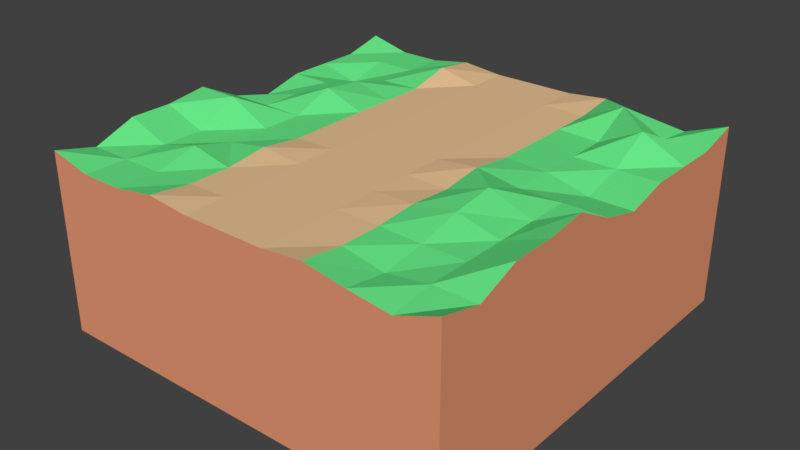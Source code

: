 # Source: RoadVertical.blend  (saved by Blender 2.79.0; exported with 4.5.12 LTS)
import bpy
from mathutils import Matrix  # noqa: F401  (used for matrix-valued properties, if any)

bpy.ops.wm.read_factory_settings(use_empty=True)
scene = bpy.context.scene
scene.name = 'Scene'

# ---- collections
col_collection_1 = bpy.data.collections.new('Collection 1'); scene.collection.children.link(col_collection_1)

# ---- materials (node trees are filled in below, after node groups)
mat_dirt = bpy.data.materials.new('Dirt')
mat_dirt.alpha_threshold = 0.0
mat_dirt.use_transparent_shadow = False
mat_dirt.diffuse_color = (0.8, 0.3136, 0.1703, 1.0)
mat_dirt.roughness = 0.5
mat_dirt.line_color = (0.0, 0.0, 0.0, 1.0)
mat_grassblades = bpy.data.materials.new('GrassBlades')
mat_grassblades.alpha_threshold = 0.0
mat_grassblades.use_transparent_shadow = False
mat_grassblades.diffuse_color = (0.1371, 0.8, 0.2439, 1.0)
mat_grassblades.roughness = 0.5
mat_road = bpy.data.materials.new('Road')
mat_road.alpha_threshold = 0.0
mat_road.use_transparent_shadow = False
mat_road.diffuse_color = (0.8, 0.5352, 0.2923, 1.0)
mat_road.roughness = 0.5

# ---- material node trees

# ---- world
world_world = bpy.data.worlds.new('World'); scene.world = world_world
world_world.color = (0.05088, 0.05088, 0.05088)
world_world.use_sun_shadow = False
world_world.sun_shadow_jitter_overblur = 0.0
world_world.cycles.sampling_method = 'MANUAL'

# ---- meshes
me_cube = bpy.data.meshes.new('Cube')
me_cube.from_pydata([(1.0, 1.0, -3.0), (1.0, -1.0, -3.0), (-1.0, -1.0, -3.0), (-1.0, 1.0, -3.0), (1.0, 1.0, 1.325), (1.0, -1.0, 1.325), (-1.0, -1.0, 1.325), (-1.0, 1.0, 1.325), (1.0, 0.8, 1.075), (1.0, 0.6, 1.075), (1.0, 0.4, 1.075), (1.0, 0.2, 0.8254), (1.0, -5.662e-07, 1.075), (1.0, -0.2, 1.575), (1.0, -0.4, 1.45), (1.0, -0.6, 1.45), (1.0, -0.8, 1.075), (0.8, 1.0, 0.9493), (0.6, 1.0, 1.075), (0.4, 1.0, 1.234), (0.2, 1.0, 1.134), (2.384e-07, 1.0, 1.134), (-0.2, 1.0, 1.134), (-0.4, 1.0, 1.234), (-0.6, 1.0, 1.075), (-0.8, 1.0, 1.075), (0.8, -1.0, 0.9493), (0.6, -1.0, 1.075), (0.4, -1.0, 1.234), (0.2, -1.0, 1.134), (-5.364e-07, -1.0, 1.134), (-0.2, -1.0, 1.134), (-0.4, -1.0, 1.234), (-0.6, -1.0, 1.075), (-0.8, -1.0, 1.075), (-1.0, -0.8, 1.075), (-1.0, -0.6, 1.45), (-1.0, -0.4, 1.45), (-1.0, -0.2, 1.575), (-1.0, 2.235e-07, 1.075), (-1.0, 0.2, 0.8254), (-1.0, 0.4, 1.075), (-1.0, 0.6, 1.075), (-1.0, 0.8, 1.075), (0.8, 0.8, 1.075), (0.8, 0.6, 1.575), (0.8, 0.4, 1.075), (0.8, 0.2, 0.8254), (0.8, -4.768e-07, 1.075), (0.8, -0.2, 1.075), (0.8, -0.4, 1.075), (0.8, -0.6, 1.075), (0.8, -0.8, 1.075), (0.6, 0.8, 1.575), (0.6, 0.6, 1.075), (0.6, 0.4, 1.075), (0.6, 0.2, 1.075), (0.6, -3.725e-07, 1.075), (0.6, -0.2, 1.45), (0.6, -0.4, 1.325), (0.6, -0.6, 1.075), (0.6, -0.8, 0.9236), (0.4, 0.8, 1.109), (0.4, 0.6, 1.109), (0.4, 0.4, 1.109), (0.4, 0.2, 1.109), (0.4, -2.98e-07, 1.234), (0.4, -0.2, 1.109), (0.4, -0.4, 1.18), (0.4, -0.6, 1.109), (0.4, -0.8, 1.109), (0.2, 0.8, 1.134), (0.2, 0.6, 1.134), (0.2, 0.4, 1.134), (0.2, 0.2, 1.134), (0.2, -2.235e-07, 1.134), (0.2, -0.2, 1.134), (0.2, -0.4, 1.134), (0.2, -0.6, 1.134), (0.2, -0.8, 1.134), (1.609e-07, 0.8, 1.134), (8.345e-08, 0.6, 1.134), (5.96e-09, 0.4, 1.134), (-7.153e-08, 0.2, 1.134), (-1.49e-07, -1.639e-07, 1.134), (-2.265e-07, -0.2, 1.134), (-3.04e-07, -0.4, 1.134), (-3.815e-07, -0.6, 1.134), (-4.59e-07, -0.8, 1.134), (-0.2, 0.8, 1.134), (-0.2, 0.6, 1.134), (-0.2, 0.4, 1.134), (-0.2, 0.2, 1.134), (-0.2, -1.043e-07, 1.134), (-0.2, -0.2, 1.134), (-0.2, -0.4, 1.134), (-0.2, -0.6, 1.134), (-0.2, -0.8, 1.134), (-0.4, 0.8, 1.359), (-0.4, 0.6, 1.109), (-0.4, 0.4, 1.109), (-0.4, 0.2, 1.109), (-0.4, -4.47e-08, 1.109), (-0.4, -0.2, 1.109), (-0.4, -0.4, 1.234), (-0.4, -0.6, 1.109), (-0.4, -0.8, 1.109), (-0.6, 0.8, 1.075), (-0.6, 0.6, 1.075), (-0.6, 0.4, 1.325), (-0.6, 0.2, 1.45), (-0.6, 1.49e-08, 1.075), (-0.6, -0.2, 1.075), (-0.6, -0.4, 1.075), (-0.6, -0.6, 1.325), (-0.6, -0.8, 1.075), (-0.8, 0.8, 1.075), (-0.8, 0.6, 0.8254), (-0.8, 0.4, 1.075), (-0.8, 0.2, 1.075), (-0.8, 7.451e-08, 1.075), (-0.8, -0.2, 1.575), (-0.8, -0.4, 1.075), (-0.8, -0.6, 1.075), (-0.8, -0.8, 1.075)], [], [(0, 1, 2, 3), (124, 35, 6, 34), (0, 4, 8, 9, 10, 11, 12, 13, 14, 15, 16, 5, 1), (1, 5, 26, 27, 28, 29, 30, 31, 32, 33, 34, 6, 2), (2, 6, 35, 36, 37, 38, 39, 40, 41, 42, 43, 7, 3), (4, 0, 3, 7, 25, 24, 23, 22, 21, 20, 19, 18, 17), (16, 52, 26, 5), (52, 61, 27, 26), (61, 70, 28, 27), (70, 79, 29, 28), (79, 88, 30, 29), (88, 97, 31, 30), (97, 106, 32, 31), (106, 115, 33, 32), (115, 124, 34, 33), (4, 17, 44, 8), (8, 44, 45, 9), (9, 45, 46, 10), (10, 46, 47, 11), (11, 47, 48, 12), (12, 48, 49, 13), (13, 49, 50, 14), (14, 50, 51, 15), (15, 51, 52, 16), (17, 18, 53, 44), (44, 53, 54, 45), (45, 54, 55, 46), (46, 55, 56, 47), (47, 56, 57, 48), (48, 57, 58, 49), (49, 58, 59, 50), (50, 59, 60, 51), (51, 60, 61, 52), (18, 19, 62, 53), (53, 62, 63, 54), (54, 63, 64, 55), (55, 64, 65, 56), (56, 65, 66, 57), (57, 66, 67, 58), (58, 67, 68, 59), (59, 68, 69, 60), (60, 69, 70, 61), (19, 20, 71, 62), (62, 71, 72, 63), (63, 72, 73, 64), (64, 73, 74, 65), (65, 74, 75, 66), (66, 75, 76, 67), (67, 76, 77, 68), (68, 77, 78, 69), (69, 78, 79, 70), (20, 21, 80, 71), (71, 80, 81, 72), (72, 81, 82, 73), (73, 82, 83, 74), (74, 83, 84, 75), (75, 84, 85, 76), (76, 85, 86, 77), (77, 86, 87, 78), (78, 87, 88, 79), (21, 22, 89, 80), (80, 89, 90, 81), (81, 90, 91, 82), (82, 91, 92, 83), (83, 92, 93, 84), (84, 93, 94, 85), (85, 94, 95, 86), (86, 95, 96, 87), (87, 96, 97, 88), (22, 23, 98, 89), (89, 98, 99, 90), (90, 99, 100, 91), (91, 100, 101, 92), (92, 101, 102, 93), (93, 102, 103, 94), (94, 103, 104, 95), (95, 104, 105, 96), (96, 105, 106, 97), (23, 24, 107, 98), (98, 107, 108, 99), (99, 108, 109, 100), (100, 109, 110, 101), (101, 110, 111, 102), (102, 111, 112, 103), (103, 112, 113, 104), (104, 113, 114, 105), (105, 114, 115, 106), (24, 25, 116, 107), (107, 116, 117, 108), (108, 117, 118, 109), (109, 118, 119, 110), (110, 119, 120, 111), (111, 120, 121, 112), (112, 121, 122, 113), (113, 122, 123, 114), (114, 123, 124, 115), (25, 7, 43, 116), (116, 43, 42, 117), (117, 42, 41, 118), (118, 41, 40, 119), (119, 40, 39, 120), (120, 39, 38, 121), (121, 38, 37, 122), (122, 37, 36, 123), (123, 36, 35, 124)])
me_cube.polygons.foreach_set('material_index', [0, 1, 0, 0, 0, 0, 1, 1, 1, 2, 2, 2, 2, 1, 1, 1, 1, 1, 1, 1, 1, 1, 1, 1, 1, 1, 1, 1, 1, 1, 1, 1, 1, 1, 1, 1, 1, 1, 1, 1, 1, 1, 2, 2, 2, 2, 2, 2, 2, 2, 2, 2, 2, 2, 2, 2, 2, 2, 2, 2, 2, 2, 2, 2, 2, 2, 2, 2, 2, 2, 2, 2, 2, 2, 2, 2, 2, 2, 1, 1, 1, 1, 1, 1, 1, 1, 1, 1, 1, 1, 1, 1, 1, 1, 1, 1, 1, 1, 1, 1, 1, 1, 1, 1, 1])
me_cube.materials.append(mat_dirt)
me_cube.materials.append(mat_grassblades)
me_cube.materials.append(mat_road)
me_cube.use_remesh_preserve_volume = False
me_cube.use_remesh_preserve_attributes = False
me_cube.use_mirror_vertex_groups = False
me_cube.update()

# ---- objects
ob_cube = bpy.data.objects.new('Cube', me_cube)

# ---- transforms, parenting, visibility, modifiers, constraints
ob_cube.location = (0.0, 0.0, 0.0)
ob_cube.scale = (5.0, 5.0, 1.0)
ob_cube.lock_rotations_4d = False
ob_cube.empty_display_type = 'ARROWS'
ob_cube.lineart.crease_threshold = 0.0

# ---- collection membership
col_collection_1.objects.link(ob_cube)

# ---- scene / render settings (as saved in the file)
scene.frame_start = 1; scene.frame_end = 250; scene.frame_set(1)
scene.render.engine = 'BLENDER_EEVEE_NEXT'
scene.render.resolution_percentage = 50
scene.render.dither_intensity = 0.0
scene.cycles.use_denoising = False
scene.cycles.samples = 128
scene.cycles.sampling_pattern = 'TABULATED_SOBOL'
scene.cycles.use_adaptive_sampling = False
scene.cycles.use_light_tree = False
scene.cycles.blur_glossy = 0.0
scene.cycles.sample_clamp_indirect = 0.0
scene.view_settings.view_transform = 'Standard'
bpy.context.view_layer.update()

# ---- added for rendering (the .blend has no active camera and no usable light): camera, sun
cam_auto = bpy.data.cameras.new('AutoCamera')
cam_auto.lens = 50.0
cam_auto.sensor_width = 36.0
cam_auto.clip_end = 1000.0
ob_auto_camera = bpy.data.objects.new('AutoCamera', cam_auto)
scene.collection.objects.link(ob_auto_camera)
ob_auto_camera.location = (13.7524, -16.5029, 10.2896)
ob_auto_camera.rotation_euler = (1.09748, -7.21219e-08, 0.694738)
scene.camera = ob_auto_camera
light_auto_sun = bpy.data.lights.new('AutoSun', 'SUN')
light_auto_sun.energy = 3.0
light_auto_sun.angle = 0.0523599
ob_auto_sun = bpy.data.objects.new('AutoSun', light_auto_sun)
scene.collection.objects.link(ob_auto_sun)
ob_auto_sun.rotation_euler = (0.872665, 0.174533, 0.523599)
bpy.context.view_layer.update()
